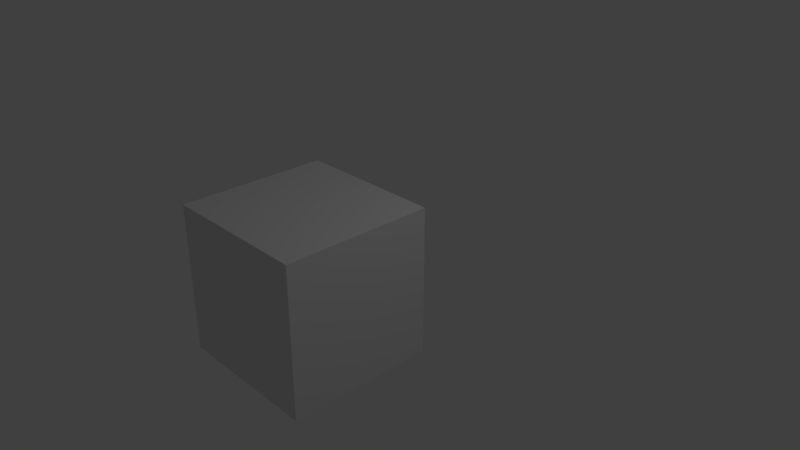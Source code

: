 # Source: cube_rig.blend  (saved by Blender 2.79.0; exported with 4.5.12 LTS)
import bpy
from mathutils import Matrix  # noqa: F401  (used for matrix-valued properties, if any)

bpy.ops.wm.read_factory_settings(use_empty=True)
scene = bpy.context.scene
scene.name = 'Scene'

# ---- collections
col_collection_1 = bpy.data.collections.new('Collection 1'); scene.collection.children.link(col_collection_1)
col_collection_6 = bpy.data.collections.new('Collection 6'); scene.collection.children.link(col_collection_6)

# ---- materials (node trees are filled in below, after node groups)
mat_material = bpy.data.materials.new('Material')
mat_material.alpha_threshold = 0.0
mat_material.roughness = 0.5
mat_material.line_color = (0.0, 0.0, 0.0, 1.0)

# ---- material node trees

# ---- world
world_world = bpy.data.worlds.new('World'); scene.world = world_world
world_world.color = (0.05088, 0.05088, 0.05088)
world_world.use_sun_shadow = False
world_world.sun_shadow_jitter_overblur = 0.0
world_world.cycles.sampling_method = 'MANUAL'

# ---- cameras
cam_camera = bpy.data.cameras.new('Camera')
cam_camera.clip_end = 100.0
cam_camera.lens = 35.0
cam_camera.sensor_width = 32.0
cam_camera.sensor_height = 18.0
cam_camera.ortho_scale = 7.314
cam_camera.dof.focus_distance = 0.0

# ---- lights
light_lamp = bpy.data.lights.new('Lamp', 'POINT')
light_lamp.transmission_factor = 0.0
light_lamp.cutoff_distance = 30.0
light_lamp.energy = 100.0
light_lamp.shadow_buffer_clip_start = 1.001
light_lamp.shadow_soft_size = 0.1
light_lamp.shadow_maximum_resolution = 0.006
light_lamp.use_absolute_resolution = True

# ---- meshes
me_cube = bpy.data.meshes.new('Cube')
me_cube.from_pydata([(1.0, 1.0, -1.0), (1.0, -1.0, -1.0), (-1.0, -1.0, -1.0), (-1.0, 1.0, -1.0), (1.0, 1.0, 1.0), (1.0, -1.0, 1.0), (-1.0, -1.0, 1.0), (-1.0, 1.0, 1.0)], [], [(0, 1, 2, 3), (4, 7, 6, 5), (0, 4, 5, 1), (1, 5, 6, 2), (2, 6, 7, 3), (4, 0, 3, 7)])
me_cube.materials.append(mat_material)
me_cube.use_remesh_preserve_volume = False
me_cube.use_remesh_preserve_attributes = False
me_cube.use_mirror_vertex_groups = False
me_cube.update()
arm_armature = bpy.data.armatures.new('Armature')  # bones are not reproduced

# ---- objects
ob_cube = bpy.data.objects.new('Cube', me_cube)
ob_armature = bpy.data.objects.new('Armature', arm_armature)
ob_lamp = bpy.data.objects.new('Lamp', light_lamp)
ob_camera = bpy.data.objects.new('Camera', cam_camera)

# ---- transforms, parenting, visibility, modifiers, constraints
ob_cube.parent = ob_armature
ob_cube.matrix_parent_inverse = Matrix(((1.0, 0.0, 0.0, 0.0), (0.0, 0.0, 1.0, -1.0), (0.0, -1.0, 0.0, 0.0), (0.0, 0.0, 0.0, 1.0)))
ob_cube.location = (0.0, 0.0, 0.0)
ob_cube.lock_rotations_4d = False
ob_cube.empty_display_type = 'ARROWS'
ob_cube.lineart.crease_threshold = 0.0
ob_armature.location = (0.0, 0.0, 0.0)
ob_armature.show_in_front = True
ob_armature.lineart.crease_threshold = 0.0
ob_lamp.location = (4.076, 1.005, 5.904)
ob_lamp.rotation_euler = (0.6503, 0.05522, 1.866)
ob_lamp.lock_rotations_4d = False
ob_lamp.empty_display_type = 'ARROWS'
ob_lamp.color = (0.0, 0.0, 0.0, 0.0)
ob_lamp.lineart.crease_threshold = 0.0
ob_camera.location = (7.481, -6.508, 5.344)
ob_camera.rotation_euler = (1.109, 0.0, 0.8149)
ob_camera.lock_rotations_4d = False
ob_camera.empty_display_type = 'ARROWS'
ob_camera.color = (0.0, 0.0, 0.0, 0.0)
ob_camera.display_type = 'WIRE'
ob_camera.lineart.crease_threshold = 0.0

# ---- collection membership
col_collection_1.objects.link(ob_cube)
col_collection_6.objects.link(ob_armature)
col_collection_6.objects.link(ob_lamp)
col_collection_6.objects.link(ob_camera)

# ---- scene / render settings (as saved in the file)
scene.camera = ob_camera
scene.frame_start = 1; scene.frame_end = 250; scene.frame_set(1)
scene.render.engine = 'CYCLES'
scene.render.resolution_percentage = 50
scene.render.dither_intensity = 0.0
scene.cycles.use_denoising = False
scene.cycles.samples = 128
scene.cycles.sampling_pattern = 'TABULATED_SOBOL'
scene.cycles.use_adaptive_sampling = False
scene.cycles.use_light_tree = False
scene.cycles.blur_glossy = 0.0
scene.cycles.sample_clamp_indirect = 0.0
scene.view_settings.view_transform = 'Standard'
bpy.context.view_layer.update()
